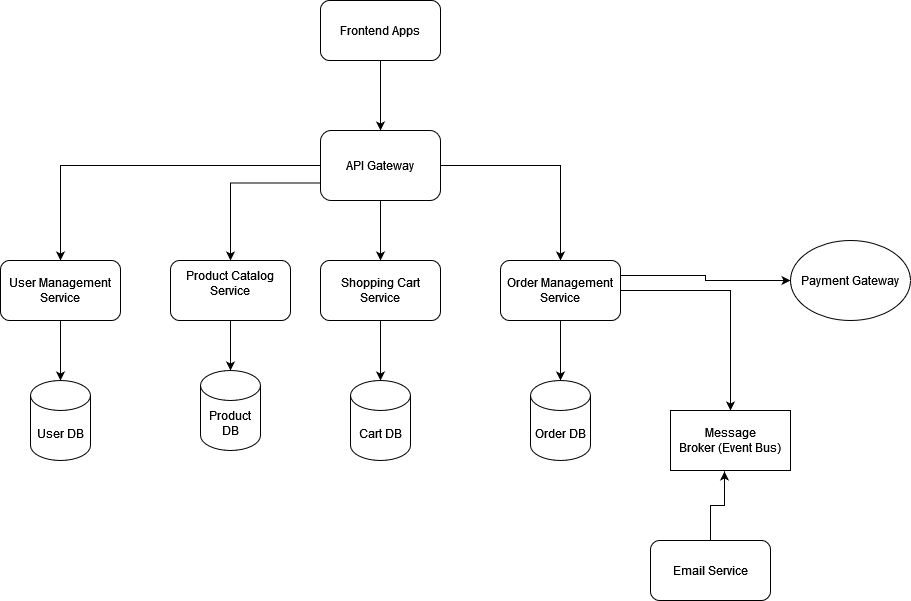

The diagram above was exported from draw.io. Its source (the exported page's mxGraphModel, read from the mxfile embedded in the PNG):
<mxGraphModel dx="1428" dy="860" grid="1" gridSize="10" guides="1" tooltips="1" connect="1" arrows="1" fold="1" page="0" pageScale="1" pageWidth="827" pageHeight="1169" math="0" shadow="0">
  <root>
    <mxCell id="0" />
    <mxCell id="1" parent="0" />
    <mxCell id="4MnDKBol2mnkkUvBGZ_Z-14" style="edgeStyle=orthogonalEdgeStyle;rounded=0;orthogonalLoop=1;jettySize=auto;html=1;entryX=0.5;entryY=0;entryDx=0;entryDy=0;" edge="1" parent="1" source="4MnDKBol2mnkkUvBGZ_Z-1" target="4MnDKBol2mnkkUvBGZ_Z-2">
      <mxGeometry relative="1" as="geometry" />
    </mxCell>
    <mxCell id="4MnDKBol2mnkkUvBGZ_Z-1" value=" Frontend Apps" style="rounded=1;whiteSpace=wrap;html=1;" vertex="1" parent="1">
      <mxGeometry x="320" y="40" width="120" height="60" as="geometry" />
    </mxCell>
    <mxCell id="4MnDKBol2mnkkUvBGZ_Z-15" style="edgeStyle=orthogonalEdgeStyle;rounded=0;orthogonalLoop=1;jettySize=auto;html=1;entryX=0.5;entryY=0;entryDx=0;entryDy=0;" edge="1" parent="1" source="4MnDKBol2mnkkUvBGZ_Z-2" target="4MnDKBol2mnkkUvBGZ_Z-8">
      <mxGeometry relative="1" as="geometry" />
    </mxCell>
    <mxCell id="4MnDKBol2mnkkUvBGZ_Z-17" style="edgeStyle=orthogonalEdgeStyle;rounded=0;orthogonalLoop=1;jettySize=auto;html=1;" edge="1" parent="1" source="4MnDKBol2mnkkUvBGZ_Z-2" target="4MnDKBol2mnkkUvBGZ_Z-4">
      <mxGeometry relative="1" as="geometry" />
    </mxCell>
    <mxCell id="4MnDKBol2mnkkUvBGZ_Z-18" style="edgeStyle=orthogonalEdgeStyle;rounded=0;orthogonalLoop=1;jettySize=auto;html=1;exitX=0;exitY=0.75;exitDx=0;exitDy=0;" edge="1" parent="1" source="4MnDKBol2mnkkUvBGZ_Z-2" target="4MnDKBol2mnkkUvBGZ_Z-3">
      <mxGeometry relative="1" as="geometry" />
    </mxCell>
    <mxCell id="4MnDKBol2mnkkUvBGZ_Z-19" style="edgeStyle=orthogonalEdgeStyle;rounded=0;orthogonalLoop=1;jettySize=auto;html=1;exitX=1;exitY=0.5;exitDx=0;exitDy=0;" edge="1" parent="1" source="4MnDKBol2mnkkUvBGZ_Z-2" target="4MnDKBol2mnkkUvBGZ_Z-5">
      <mxGeometry relative="1" as="geometry" />
    </mxCell>
    <mxCell id="4MnDKBol2mnkkUvBGZ_Z-2" value="API Gateway " style="rounded=1;whiteSpace=wrap;html=1;" vertex="1" parent="1">
      <mxGeometry x="320" y="170" width="120" height="70" as="geometry" />
    </mxCell>
    <mxCell id="4MnDKBol2mnkkUvBGZ_Z-21" style="edgeStyle=orthogonalEdgeStyle;rounded=0;orthogonalLoop=1;jettySize=auto;html=1;" edge="1" parent="1" source="4MnDKBol2mnkkUvBGZ_Z-3" target="4MnDKBol2mnkkUvBGZ_Z-10">
      <mxGeometry relative="1" as="geometry" />
    </mxCell>
    <mxCell id="4MnDKBol2mnkkUvBGZ_Z-3" value="Product Catalog Service&lt;div&gt;&lt;br&gt;&lt;/div&gt;" style="rounded=1;whiteSpace=wrap;html=1;" vertex="1" parent="1">
      <mxGeometry x="170" y="300" width="120" height="60" as="geometry" />
    </mxCell>
    <mxCell id="4MnDKBol2mnkkUvBGZ_Z-22" style="edgeStyle=orthogonalEdgeStyle;rounded=0;orthogonalLoop=1;jettySize=auto;html=1;" edge="1" parent="1" source="4MnDKBol2mnkkUvBGZ_Z-4" target="4MnDKBol2mnkkUvBGZ_Z-11">
      <mxGeometry relative="1" as="geometry" />
    </mxCell>
    <mxCell id="4MnDKBol2mnkkUvBGZ_Z-4" value="Shopping Cart Service" style="rounded=1;whiteSpace=wrap;html=1;" vertex="1" parent="1">
      <mxGeometry x="320" y="300" width="120" height="60" as="geometry" />
    </mxCell>
    <mxCell id="4MnDKBol2mnkkUvBGZ_Z-24" style="edgeStyle=orthogonalEdgeStyle;rounded=0;orthogonalLoop=1;jettySize=auto;html=1;" edge="1" parent="1" source="4MnDKBol2mnkkUvBGZ_Z-5" target="4MnDKBol2mnkkUvBGZ_Z-12">
      <mxGeometry relative="1" as="geometry" />
    </mxCell>
    <mxCell id="4MnDKBol2mnkkUvBGZ_Z-25" style="edgeStyle=orthogonalEdgeStyle;rounded=0;orthogonalLoop=1;jettySize=auto;html=1;" edge="1" parent="1" source="4MnDKBol2mnkkUvBGZ_Z-5" target="4MnDKBol2mnkkUvBGZ_Z-7">
      <mxGeometry relative="1" as="geometry" />
    </mxCell>
    <mxCell id="4MnDKBol2mnkkUvBGZ_Z-26" style="edgeStyle=orthogonalEdgeStyle;rounded=0;orthogonalLoop=1;jettySize=auto;html=1;exitX=1;exitY=0.25;exitDx=0;exitDy=0;entryX=0;entryY=0.5;entryDx=0;entryDy=0;" edge="1" parent="1" source="4MnDKBol2mnkkUvBGZ_Z-5" target="4MnDKBol2mnkkUvBGZ_Z-6">
      <mxGeometry relative="1" as="geometry" />
    </mxCell>
    <mxCell id="4MnDKBol2mnkkUvBGZ_Z-5" value="Order Management Service" style="rounded=1;whiteSpace=wrap;html=1;" vertex="1" parent="1">
      <mxGeometry x="500" y="300" width="120" height="60" as="geometry" />
    </mxCell>
    <mxCell id="4MnDKBol2mnkkUvBGZ_Z-6" value="Payment Gateway" style="ellipse;whiteSpace=wrap;html=1;" vertex="1" parent="1">
      <mxGeometry x="790" y="280" width="120" height="80" as="geometry" />
    </mxCell>
    <mxCell id="4MnDKBol2mnkkUvBGZ_Z-7" value="Message Broker&amp;nbsp;(Event Bus)   " style="rounded=0;whiteSpace=wrap;html=1;" vertex="1" parent="1">
      <mxGeometry x="670" y="450" width="120" height="60" as="geometry" />
    </mxCell>
    <mxCell id="4MnDKBol2mnkkUvBGZ_Z-20" style="edgeStyle=orthogonalEdgeStyle;rounded=0;orthogonalLoop=1;jettySize=auto;html=1;" edge="1" parent="1" source="4MnDKBol2mnkkUvBGZ_Z-8" target="4MnDKBol2mnkkUvBGZ_Z-9">
      <mxGeometry relative="1" as="geometry" />
    </mxCell>
    <mxCell id="4MnDKBol2mnkkUvBGZ_Z-8" value="User Management Service" style="rounded=1;whiteSpace=wrap;html=1;" vertex="1" parent="1">
      <mxGeometry y="300" width="120" height="60" as="geometry" />
    </mxCell>
    <mxCell id="4MnDKBol2mnkkUvBGZ_Z-9" value="User DB" style="shape=cylinder3;whiteSpace=wrap;html=1;boundedLbl=1;backgroundOutline=1;size=15;" vertex="1" parent="1">
      <mxGeometry x="30" y="420" width="60" height="80" as="geometry" />
    </mxCell>
    <mxCell id="4MnDKBol2mnkkUvBGZ_Z-10" value="Product DB" style="shape=cylinder3;whiteSpace=wrap;html=1;boundedLbl=1;backgroundOutline=1;size=15;" vertex="1" parent="1">
      <mxGeometry x="200" y="410" width="60" height="80" as="geometry" />
    </mxCell>
    <mxCell id="4MnDKBol2mnkkUvBGZ_Z-11" value="Cart DB" style="shape=cylinder3;whiteSpace=wrap;html=1;boundedLbl=1;backgroundOutline=1;size=15;" vertex="1" parent="1">
      <mxGeometry x="350" y="420" width="60" height="80" as="geometry" />
    </mxCell>
    <mxCell id="4MnDKBol2mnkkUvBGZ_Z-12" value="Order DB" style="shape=cylinder3;whiteSpace=wrap;html=1;boundedLbl=1;backgroundOutline=1;size=15;" vertex="1" parent="1">
      <mxGeometry x="530" y="420" width="60" height="80" as="geometry" />
    </mxCell>
    <mxCell id="4MnDKBol2mnkkUvBGZ_Z-13" value="Email Service" style="rounded=1;whiteSpace=wrap;html=1;" vertex="1" parent="1">
      <mxGeometry x="650" y="580" width="120" height="60" as="geometry" />
    </mxCell>
    <mxCell id="4MnDKBol2mnkkUvBGZ_Z-27" style="edgeStyle=orthogonalEdgeStyle;rounded=0;orthogonalLoop=1;jettySize=auto;html=1;entryX=0.45;entryY=1.017;entryDx=0;entryDy=0;entryPerimeter=0;" edge="1" parent="1" source="4MnDKBol2mnkkUvBGZ_Z-13" target="4MnDKBol2mnkkUvBGZ_Z-7">
      <mxGeometry relative="1" as="geometry" />
    </mxCell>
  </root>
</mxGraphModel>